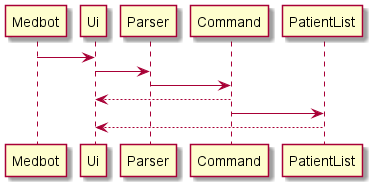

The diagram above was rendered by PlantUML. Its source (embedded in the PNG):
@startuml
Medbot -> Ui
Ui -> Parser
Parser -> Command
Command --> Ui
Command -> PatientList
PatientList --> Ui
@enduml